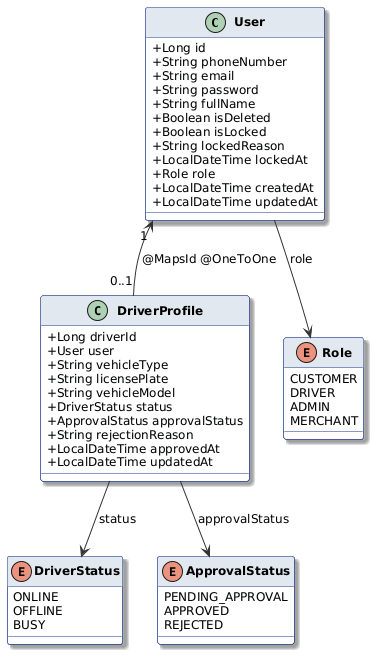

The diagram above was rendered by PlantUML. Its source (embedded in the PNG):
@startuml
skinparam classAttributeIconSize 0
skinparam backgroundColor #FFFFFF
skinparam shadowing true
skinparam roundcorner 5
skinparam ArrowColor #333333
skinparam ClassBorderColor #1E3A8A
skinparam ClassBackgroundColor #F8FAFC
skinparam ClassHeaderBackgroundColor #E2E8F0
skinparam ClassFontStyle bold
skinparam DefaultFontSize 12

class User {
    +Long id
    +String phoneNumber
    +String email
    +String password
    +String fullName
    +Boolean isDeleted
    +Boolean isLocked
    +String lockedReason
    +LocalDateTime lockedAt
    +Role role
    +LocalDateTime createdAt
    +LocalDateTime updatedAt
}

class DriverProfile {
    +Long driverId
    +User user
    +String vehicleType
    +String licensePlate
    +String vehicleModel
    +DriverStatus status
    +ApprovalStatus approvalStatus
    +String rejectionReason
    +LocalDateTime approvedAt
    +LocalDateTime updatedAt
}

enum Role {
    CUSTOMER
    DRIVER
    ADMIN
    MERCHANT
}

enum DriverStatus {
    ONLINE
    OFFLINE
    BUSY
}

enum ApprovalStatus {
    PENDING_APPROVAL
    APPROVED
    REJECTED
}

User "1" <-- "0..1" DriverProfile : @MapsId @OneToOne
User --> Role : role
DriverProfile --> DriverStatus : status
DriverProfile --> ApprovalStatus : approvalStatus
@enduml